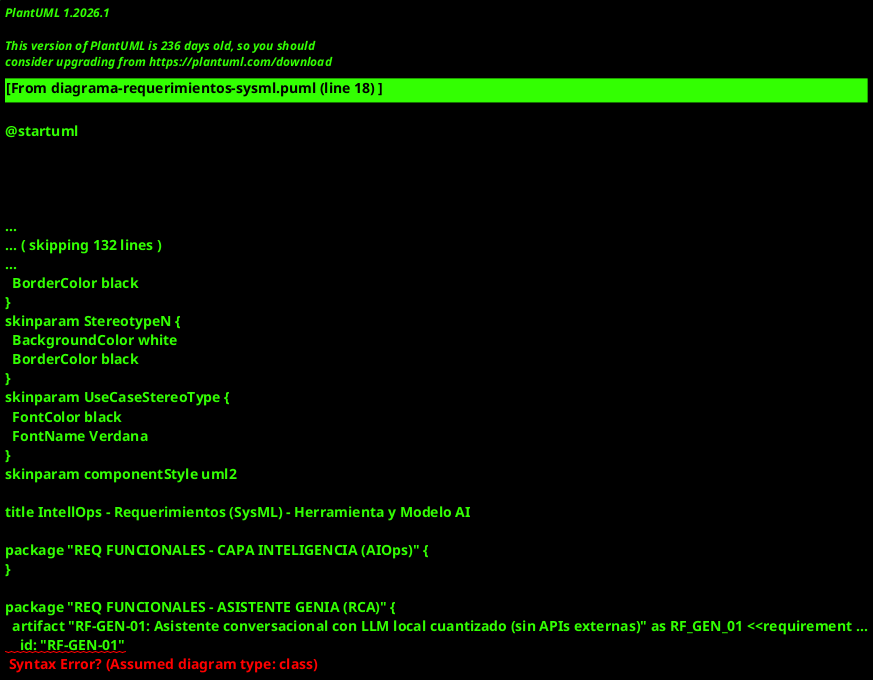

The diagram above was rendered by PlantUML. Its source (embedded in the PNG):
@startuml
' =============================================================
' IntellOps - Diagrama de Requerimientos SysML (perfil SysML)
' Herramienta+modelo AI en el centro: RF-ML (AIOps) y RF-GEN (asistente)
' IDs y textos REALES de marco/04-especificaciones.md (2026-09-11)
' Trazabilidad: satisfy / verify / trace segun skill asi-req
' =============================================================
!theme plain
skinparam componentStyle uml2

title IntellOps - Requerimientos (SysML) - Herramienta y Modelo AI

package "REQ FUNCIONALES - CAPA INTELIGENCIA (AIOps)" {
}

package "REQ FUNCIONALES - ASISTENTE GENIA (RCA)" {
  artifact "RF-GEN-01: Asistente conversacional con LLM local cuantizado (sin APIs externas)" as RF_GEN_01 <<requirement>> {
    id: "RF-GEN-01"
    text: "Asistente conversacional con LLM local cuantizado (sin APIs externas)"
  }
  artifact "RF-GEN-02: RCA asistido: consumir trazas Tempo + logs Loki + métricas para explic" as RF_GEN_02 <<requirement>> {
    id: "RF-GEN-02"
    text: "RCA asistido: consumir trazas Tempo + logs Loki + métricas para explicar causa raíz"
  }
  artifact "RF-GEN-03: RAG sobre runbooks y documentación GIDAS" as RF_GEN_03 <<requirement>> {
    id: "RF-GEN-03"
    text: "RAG sobre runbooks y documentación GIDAS"
  }
  artifact "RF-GEN-04: Respuesta a consultas de forecasting/anomalías en lenguaje natural" as RF_GEN_04 <<requirement>> {
    id: "RF-GEN-04"
    text: "Respuesta a consultas de forecasting/anomalías en lenguaje natural"
  }
  artifact "RF-GEN-05: Generación de borradores de runbooks desde incidentes resueltos" as RF_GEN_05 <<requirement>> {
    id: "RF-GEN-05"
    text: "Generación de borradores de runbooks desde incidentes resueltos"
  }
}

package "REQ FUNCIONALES - INGESTA" {
  artifact "RF-ING-01: API de ingesta `POST /metrics/ingest` validada contra OpenAPI 3.1" as RF_ING_01 <<requirement>> {
    id: "RF-ING-01"
    text: "API de ingesta `POST /metrics/ingest` validada contra OpenAPI 3.1"
  }
  artifact "RF-ING-02: Ingesta por batching (batch 30s, sampling 10% configurable)" as RF_ING_02 <<requirement>> {
    id: "RF-ING-02"
    text: "Ingesta por batching (batch 30s, sampling 10% configurable)"
  }
  artifact "RF-ING-03: Almacenamiento en PostgreSQL con SQLModel + índice temporal" as RF_ING_03 <<requirement>> {
    id: "RF-ING-03"
    text: "Almacenamiento en PostgreSQL con SQLModel + índice temporal"
  }
  artifact "RF-ING-04: Trazas almacenadas en Tempo, logs en Loki, métricas en Prometheus" as RF_ING_04 <<requirement>> {
    id: "RF-ING-04"
    text: "Trazas almacenadas en Tempo, logs en Loki, métricas en Prometheus"
  }
  artifact "RF-ING-05: CORS con echo de origin (nunca `*`) + `Vary: Origin` (sendBeacon y cre" as RF_ING_05 <<requirement>> {
    id: "RF-ING-05"
    text: "CORS con echo de origin (nunca `*`) + `Vary: Origin` (sendBeacon y credentials)"
  }
  artifact "RF-ING-06: TimescaleDB como extensión activable de PostgreSQL sin reescribir la c" as RF_ING_06 <<requirement>> {
    id: "RF-ING-06"
    text: "TimescaleDB como extensión activable de PostgreSQL sin reescribir la capa de consulta"
  }
}

package "REQ CALIDAD Y SEGURIDAD" {
  artifact "RF-SEG-01: Hardening CIS Benchmark Level 1 sobre servidores Linux" as RF_SEG_01 <<requirement>> {
    id: "RF-SEG-01"
    text: "Hardening CIS Benchmark Level 1 sobre servidores Linux"
  }
}


' ===== BLOQUES DE DISENO (marco/02-03) que satisfacen ======
package "MODULOS SATISFACTORES (diseno)" {
  component "M-ML\n[ML Engine: IF + zscore + seasonal]" as MML <<satisfy>> {
  }
  component "M-RCA\n[Asistente IA: LLM local + RAG]" as MRCA <<satisfy>> {
  }
  component "M-ING\n[API + PostgreSQL + OTel]" as MING <<satisfy>> {
  }
  component "M-QA\n[gates CI/CD]" as MQA <<satisfy>> {
  }
  component "M-SEG\n[hardening + eventos]" as MSEG <<satisfy>> {
  }
}


  RF_GEN_01 <.. MRCA : <<satisfy>>
  RF_GEN_02 <.. MRCA : <<satisfy>>
  RF_GEN_03 <.. MRCA : <<satisfy>>
  RF_GEN_04 <.. MRCA : <<satisfy>>
  RF_GEN_05 <.. MRCA : <<satisfy>>
  RF_ING_01 <.. MING : <<satisfy>>
  RF_ING_02 <.. MING : <<satisfy>>
  RF_ING_03 <.. MING : <<satisfy>>
  RF_ING_04 <.. MING : <<satisfy>>
  RF_ING_05 <.. MING : <<satisfy>>
  RF_ING_06 <.. MING : <<satisfy>>
  RF_SEG_01 <.. MSEG : <<satisfy>>

legend right
  == Trazabilidad SysML ==
  <<satisfy>> bloque de diseno cumple el requerimiento
  <<verify>>  caso de prueba verifica (marco/04 §7 gates)
  <<trace>>   relacion generica a RNF
  ==
endlegend

center footer
  IntellOps - Requerimientos SysML | GIDAS UTN FrLP | 2026-09-11
endfooter
@enduml